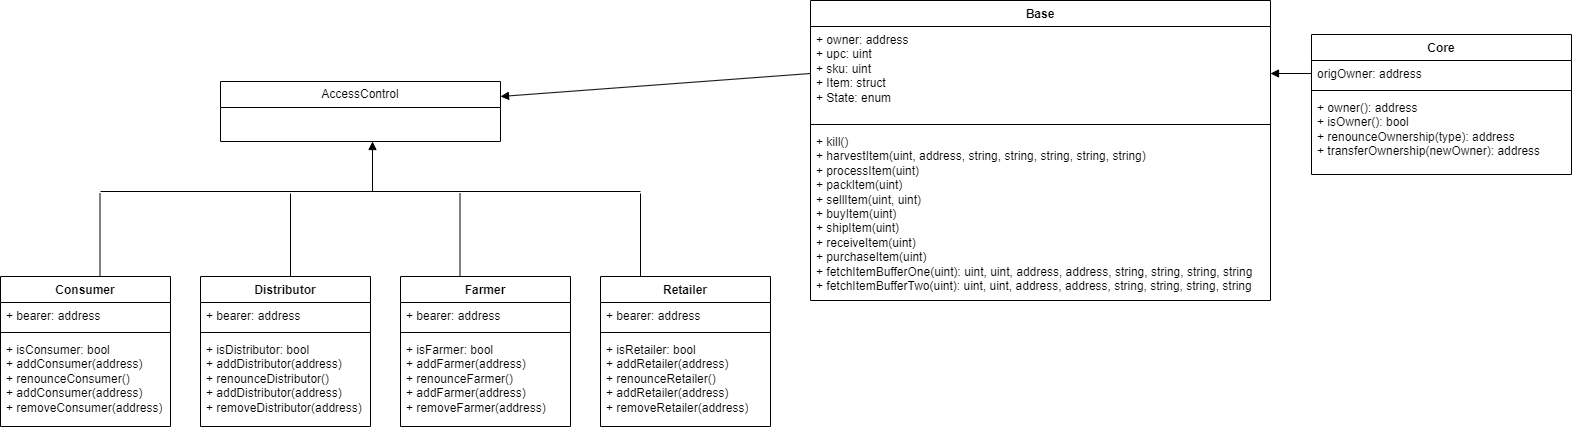

The diagram above was exported from draw.io. Its source (the exported page's mxGraphModel, read from the mxfile embedded in the PNG):
<mxGraphModel dx="2011" dy="1681" grid="1" gridSize="10" guides="1" tooltips="1" connect="1" arrows="1" fold="1" page="1" pageScale="1" pageWidth="1654" pageHeight="1169" math="0" shadow="0">
  <root>
    <mxCell id="0" />
    <mxCell id="1" parent="0" />
    <mxCell id="wN_tOqvXJzbLVsdFia8G-5" value="Core" style="swimlane;fontStyle=1;align=center;verticalAlign=top;childLayout=stackLayout;horizontal=1;startSize=26;horizontalStack=0;resizeParent=1;resizeParentMax=0;resizeLast=0;collapsible=1;marginBottom=0;whiteSpace=wrap;html=1;" parent="1" vertex="1">
      <mxGeometry x="1341" y="333" width="260" height="140" as="geometry" />
    </mxCell>
    <mxCell id="wN_tOqvXJzbLVsdFia8G-6" value="origOwner: address" style="text;strokeColor=none;fillColor=none;align=left;verticalAlign=top;spacingLeft=4;spacingRight=4;overflow=hidden;rotatable=0;points=[[0,0.5],[1,0.5]];portConstraint=eastwest;whiteSpace=wrap;html=1;" parent="wN_tOqvXJzbLVsdFia8G-5" vertex="1">
      <mxGeometry y="26" width="260" height="26" as="geometry" />
    </mxCell>
    <mxCell id="wN_tOqvXJzbLVsdFia8G-7" value="" style="line;strokeWidth=1;fillColor=none;align=left;verticalAlign=middle;spacingTop=-1;spacingLeft=3;spacingRight=3;rotatable=0;labelPosition=right;points=[];portConstraint=eastwest;strokeColor=inherit;" parent="wN_tOqvXJzbLVsdFia8G-5" vertex="1">
      <mxGeometry y="52" width="260" height="8" as="geometry" />
    </mxCell>
    <mxCell id="wN_tOqvXJzbLVsdFia8G-8" value="+ owner(): address&lt;br&gt;+ isOwner(): bool&lt;br&gt;+ renounceOwnership(type): address&lt;br&gt;+ transferOwnership(newOwner): address" style="text;strokeColor=none;fillColor=none;align=left;verticalAlign=top;spacingLeft=4;spacingRight=4;overflow=hidden;rotatable=0;points=[[0,0.5],[1,0.5]];portConstraint=eastwest;whiteSpace=wrap;html=1;" parent="wN_tOqvXJzbLVsdFia8G-5" vertex="1">
      <mxGeometry y="60" width="260" height="80" as="geometry" />
    </mxCell>
    <mxCell id="wN_tOqvXJzbLVsdFia8G-9" value="Base" style="swimlane;fontStyle=1;align=center;verticalAlign=top;childLayout=stackLayout;horizontal=1;startSize=26;horizontalStack=0;resizeParent=1;resizeParentMax=0;resizeLast=0;collapsible=1;marginBottom=0;whiteSpace=wrap;html=1;" parent="1" vertex="1">
      <mxGeometry x="840" y="299" width="460" height="300" as="geometry" />
    </mxCell>
    <mxCell id="wN_tOqvXJzbLVsdFia8G-10" value="+ owner: address&lt;br&gt;+ upc: uint&lt;br&gt;+ sku: uint&lt;br&gt;+ Item: struct&lt;br&gt;+ State: enum" style="text;strokeColor=none;fillColor=none;align=left;verticalAlign=top;spacingLeft=4;spacingRight=4;overflow=hidden;rotatable=0;points=[[0,0.5],[1,0.5]];portConstraint=eastwest;whiteSpace=wrap;html=1;" parent="wN_tOqvXJzbLVsdFia8G-9" vertex="1">
      <mxGeometry y="26" width="460" height="94" as="geometry" />
    </mxCell>
    <mxCell id="wN_tOqvXJzbLVsdFia8G-11" value="" style="line;strokeWidth=1;fillColor=none;align=left;verticalAlign=middle;spacingTop=-1;spacingLeft=3;spacingRight=3;rotatable=0;labelPosition=right;points=[];portConstraint=eastwest;strokeColor=inherit;" parent="wN_tOqvXJzbLVsdFia8G-9" vertex="1">
      <mxGeometry y="120" width="460" height="8" as="geometry" />
    </mxCell>
    <mxCell id="wN_tOqvXJzbLVsdFia8G-12" value="+ kill()&lt;br&gt;+ harvestItem(uint, address, string, string, string, string, string)&lt;br&gt;+ processItem(uint)&lt;br&gt;+ packItem(uint)&lt;br&gt;+ sellItem(uint, uint)&lt;br&gt;+ buyItem(uint)&lt;br&gt;+ shipItem(uint)&lt;br&gt;+ receiveItem(uint)&lt;br&gt;+ purchaseItem(uint)&lt;br&gt;+ fetchItemBufferOne(uint): uint, uint, address, address, string, string, string, string&lt;br&gt;+ fetchItemBufferTwo(uint): uint, uint, address, address, string, string, string, string" style="text;strokeColor=none;fillColor=none;align=left;verticalAlign=top;spacingLeft=4;spacingRight=4;overflow=hidden;rotatable=0;points=[[0,0.5],[1,0.5]];portConstraint=eastwest;whiteSpace=wrap;html=1;" parent="wN_tOqvXJzbLVsdFia8G-9" vertex="1">
      <mxGeometry y="128" width="460" height="172" as="geometry" />
    </mxCell>
    <mxCell id="wN_tOqvXJzbLVsdFia8G-16" value="" style="endArrow=block;endFill=1;html=1;rounded=0;exitX=0;exitY=0.5;exitDx=0;exitDy=0;entryX=1;entryY=0.25;entryDx=0;entryDy=0;" parent="1" source="wN_tOqvXJzbLVsdFia8G-10" target="wN_tOqvXJzbLVsdFia8G-28" edge="1">
      <mxGeometry width="160" relative="1" as="geometry">
        <mxPoint x="180" y="350" as="sourcePoint" />
        <mxPoint x="530" y="293" as="targetPoint" />
      </mxGeometry>
    </mxCell>
    <mxCell id="wN_tOqvXJzbLVsdFia8G-17" value="" style="endArrow=block;endFill=1;html=1;rounded=0;exitX=0;exitY=0.5;exitDx=0;exitDy=0;entryX=1;entryY=0.5;entryDx=0;entryDy=0;" parent="1" source="wN_tOqvXJzbLVsdFia8G-6" target="wN_tOqvXJzbLVsdFia8G-10" edge="1">
      <mxGeometry width="160" relative="1" as="geometry">
        <mxPoint x="1118" y="460" as="sourcePoint" />
        <mxPoint x="1030" y="460" as="targetPoint" />
      </mxGeometry>
    </mxCell>
    <mxCell id="wN_tOqvXJzbLVsdFia8G-28" value="AccessControl" style="swimlane;fontStyle=0;childLayout=stackLayout;horizontal=1;startSize=26;fillColor=none;horizontalStack=0;resizeParent=1;resizeParentMax=0;resizeLast=0;collapsible=1;marginBottom=0;whiteSpace=wrap;html=1;" parent="1" vertex="1">
      <mxGeometry x="250" y="380" width="280" height="60" as="geometry" />
    </mxCell>
    <mxCell id="wN_tOqvXJzbLVsdFia8G-49" value="" style="endArrow=block;endFill=1;html=1;rounded=0;" parent="1" edge="1">
      <mxGeometry width="160" relative="1" as="geometry">
        <mxPoint x="402" y="490" as="sourcePoint" />
        <mxPoint x="402" y="440" as="targetPoint" />
      </mxGeometry>
    </mxCell>
    <mxCell id="wN_tOqvXJzbLVsdFia8G-50" value="" style="endArrow=none;endFill=0;html=1;rounded=0;entryX=0.543;entryY=1.115;entryDx=0;entryDy=0;entryPerimeter=0;" parent="1" edge="1">
      <mxGeometry width="160" relative="1" as="geometry">
        <mxPoint x="320" y="575" as="sourcePoint" />
        <mxPoint x="320" y="492" as="targetPoint" />
      </mxGeometry>
    </mxCell>
    <mxCell id="wN_tOqvXJzbLVsdFia8G-51" value="" style="endArrow=none;endFill=0;html=1;rounded=0;entryX=0.543;entryY=1.115;entryDx=0;entryDy=0;entryPerimeter=0;" parent="1" edge="1">
      <mxGeometry width="160" relative="1" as="geometry">
        <mxPoint x="129.5" y="575" as="sourcePoint" />
        <mxPoint x="129.5" y="492" as="targetPoint" />
      </mxGeometry>
    </mxCell>
    <mxCell id="wN_tOqvXJzbLVsdFia8G-52" value="" style="endArrow=none;endFill=0;html=1;rounded=0;entryX=0.543;entryY=1.115;entryDx=0;entryDy=0;entryPerimeter=0;" parent="1" edge="1">
      <mxGeometry width="160" relative="1" as="geometry">
        <mxPoint x="489.5" y="575" as="sourcePoint" />
        <mxPoint x="489.5" y="492" as="targetPoint" />
      </mxGeometry>
    </mxCell>
    <mxCell id="wN_tOqvXJzbLVsdFia8G-53" value="" style="endArrow=none;endFill=0;html=1;rounded=0;entryX=0.543;entryY=1.115;entryDx=0;entryDy=0;entryPerimeter=0;" parent="1" edge="1">
      <mxGeometry width="160" relative="1" as="geometry">
        <mxPoint x="670" y="575" as="sourcePoint" />
        <mxPoint x="670" y="492" as="targetPoint" />
      </mxGeometry>
    </mxCell>
    <mxCell id="wN_tOqvXJzbLVsdFia8G-54" value="" style="endArrow=none;endFill=0;html=1;rounded=0;" parent="1" edge="1">
      <mxGeometry width="160" relative="1" as="geometry">
        <mxPoint x="130" y="490" as="sourcePoint" />
        <mxPoint x="670" y="490" as="targetPoint" />
      </mxGeometry>
    </mxCell>
    <mxCell id="wN_tOqvXJzbLVsdFia8G-56" value="Consumer" style="swimlane;fontStyle=1;align=center;verticalAlign=top;childLayout=stackLayout;horizontal=1;startSize=26;horizontalStack=0;resizeParent=1;resizeParentMax=0;resizeLast=0;collapsible=1;marginBottom=0;whiteSpace=wrap;html=1;" parent="1" vertex="1">
      <mxGeometry x="30" y="575" width="170" height="150" as="geometry" />
    </mxCell>
    <mxCell id="wN_tOqvXJzbLVsdFia8G-57" value="+ bearer: address" style="text;strokeColor=none;fillColor=none;align=left;verticalAlign=top;spacingLeft=4;spacingRight=4;overflow=hidden;rotatable=0;points=[[0,0.5],[1,0.5]];portConstraint=eastwest;whiteSpace=wrap;html=1;" parent="wN_tOqvXJzbLVsdFia8G-56" vertex="1">
      <mxGeometry y="26" width="170" height="26" as="geometry" />
    </mxCell>
    <mxCell id="wN_tOqvXJzbLVsdFia8G-58" value="" style="line;strokeWidth=1;fillColor=none;align=left;verticalAlign=middle;spacingTop=-1;spacingLeft=3;spacingRight=3;rotatable=0;labelPosition=right;points=[];portConstraint=eastwest;strokeColor=inherit;" parent="wN_tOqvXJzbLVsdFia8G-56" vertex="1">
      <mxGeometry y="52" width="170" height="8" as="geometry" />
    </mxCell>
    <mxCell id="wN_tOqvXJzbLVsdFia8G-59" value="+ isConsumer: bool&lt;br style=&quot;border-color: var(--border-color);&quot;&gt;+ addConsumer(address)&lt;br style=&quot;border-color: var(--border-color);&quot;&gt;+ renounceConsumer()&lt;br style=&quot;border-color: var(--border-color);&quot;&gt;+ addConsumer(address)&lt;br style=&quot;border-color: var(--border-color);&quot;&gt;+ removeConsumer(address)" style="text;strokeColor=none;fillColor=none;align=left;verticalAlign=top;spacingLeft=4;spacingRight=4;overflow=hidden;rotatable=0;points=[[0,0.5],[1,0.5]];portConstraint=eastwest;whiteSpace=wrap;html=1;" parent="wN_tOqvXJzbLVsdFia8G-56" vertex="1">
      <mxGeometry y="60" width="170" height="90" as="geometry" />
    </mxCell>
    <mxCell id="wN_tOqvXJzbLVsdFia8G-60" value="Distributor" style="swimlane;fontStyle=1;align=center;verticalAlign=top;childLayout=stackLayout;horizontal=1;startSize=26;horizontalStack=0;resizeParent=1;resizeParentMax=0;resizeLast=0;collapsible=1;marginBottom=0;whiteSpace=wrap;html=1;" parent="1" vertex="1">
      <mxGeometry x="230" y="575" width="170" height="150" as="geometry" />
    </mxCell>
    <mxCell id="wN_tOqvXJzbLVsdFia8G-61" value="+ bearer: address" style="text;strokeColor=none;fillColor=none;align=left;verticalAlign=top;spacingLeft=4;spacingRight=4;overflow=hidden;rotatable=0;points=[[0,0.5],[1,0.5]];portConstraint=eastwest;whiteSpace=wrap;html=1;" parent="wN_tOqvXJzbLVsdFia8G-60" vertex="1">
      <mxGeometry y="26" width="170" height="26" as="geometry" />
    </mxCell>
    <mxCell id="wN_tOqvXJzbLVsdFia8G-62" value="" style="line;strokeWidth=1;fillColor=none;align=left;verticalAlign=middle;spacingTop=-1;spacingLeft=3;spacingRight=3;rotatable=0;labelPosition=right;points=[];portConstraint=eastwest;strokeColor=inherit;" parent="wN_tOqvXJzbLVsdFia8G-60" vertex="1">
      <mxGeometry y="52" width="170" height="8" as="geometry" />
    </mxCell>
    <mxCell id="wN_tOqvXJzbLVsdFia8G-63" value="+ isDistributor: bool&lt;br style=&quot;border-color: var(--border-color);&quot;&gt;+ addDistributor(address)&lt;br style=&quot;border-color: var(--border-color);&quot;&gt;+ renounceDistributor()&lt;br style=&quot;border-color: var(--border-color);&quot;&gt;+ addDistributor(address)&lt;br style=&quot;border-color: var(--border-color);&quot;&gt;+ removeDistributor(address)" style="text;strokeColor=none;fillColor=none;align=left;verticalAlign=top;spacingLeft=4;spacingRight=4;overflow=hidden;rotatable=0;points=[[0,0.5],[1,0.5]];portConstraint=eastwest;whiteSpace=wrap;html=1;" parent="wN_tOqvXJzbLVsdFia8G-60" vertex="1">
      <mxGeometry y="60" width="170" height="90" as="geometry" />
    </mxCell>
    <mxCell id="wN_tOqvXJzbLVsdFia8G-64" value="Retailer" style="swimlane;fontStyle=1;align=center;verticalAlign=top;childLayout=stackLayout;horizontal=1;startSize=26;horizontalStack=0;resizeParent=1;resizeParentMax=0;resizeLast=0;collapsible=1;marginBottom=0;whiteSpace=wrap;html=1;" parent="1" vertex="1">
      <mxGeometry x="630" y="575" width="170" height="150" as="geometry" />
    </mxCell>
    <mxCell id="wN_tOqvXJzbLVsdFia8G-65" value="+ bearer: address" style="text;strokeColor=none;fillColor=none;align=left;verticalAlign=top;spacingLeft=4;spacingRight=4;overflow=hidden;rotatable=0;points=[[0,0.5],[1,0.5]];portConstraint=eastwest;whiteSpace=wrap;html=1;" parent="wN_tOqvXJzbLVsdFia8G-64" vertex="1">
      <mxGeometry y="26" width="170" height="26" as="geometry" />
    </mxCell>
    <mxCell id="wN_tOqvXJzbLVsdFia8G-66" value="" style="line;strokeWidth=1;fillColor=none;align=left;verticalAlign=middle;spacingTop=-1;spacingLeft=3;spacingRight=3;rotatable=0;labelPosition=right;points=[];portConstraint=eastwest;strokeColor=inherit;" parent="wN_tOqvXJzbLVsdFia8G-64" vertex="1">
      <mxGeometry y="52" width="170" height="8" as="geometry" />
    </mxCell>
    <mxCell id="wN_tOqvXJzbLVsdFia8G-67" value="+ isRetailer: bool&lt;br style=&quot;border-color: var(--border-color);&quot;&gt;+ addRetailer(address)&lt;br style=&quot;border-color: var(--border-color);&quot;&gt;+ renounceRetailer()&lt;br style=&quot;border-color: var(--border-color);&quot;&gt;+ addRetailer(address)&lt;br style=&quot;border-color: var(--border-color);&quot;&gt;+ removeRetailer(address)" style="text;strokeColor=none;fillColor=none;align=left;verticalAlign=top;spacingLeft=4;spacingRight=4;overflow=hidden;rotatable=0;points=[[0,0.5],[1,0.5]];portConstraint=eastwest;whiteSpace=wrap;html=1;" parent="wN_tOqvXJzbLVsdFia8G-64" vertex="1">
      <mxGeometry y="60" width="170" height="90" as="geometry" />
    </mxCell>
    <mxCell id="wN_tOqvXJzbLVsdFia8G-70" value="Farmer" style="swimlane;fontStyle=1;align=center;verticalAlign=top;childLayout=stackLayout;horizontal=1;startSize=26;horizontalStack=0;resizeParent=1;resizeParentMax=0;resizeLast=0;collapsible=1;marginBottom=0;whiteSpace=wrap;html=1;" parent="1" vertex="1">
      <mxGeometry x="430" y="575" width="170" height="150" as="geometry" />
    </mxCell>
    <mxCell id="wN_tOqvXJzbLVsdFia8G-71" value="+ bearer: address" style="text;strokeColor=none;fillColor=none;align=left;verticalAlign=top;spacingLeft=4;spacingRight=4;overflow=hidden;rotatable=0;points=[[0,0.5],[1,0.5]];portConstraint=eastwest;whiteSpace=wrap;html=1;" parent="wN_tOqvXJzbLVsdFia8G-70" vertex="1">
      <mxGeometry y="26" width="170" height="26" as="geometry" />
    </mxCell>
    <mxCell id="wN_tOqvXJzbLVsdFia8G-72" value="" style="line;strokeWidth=1;fillColor=none;align=left;verticalAlign=middle;spacingTop=-1;spacingLeft=3;spacingRight=3;rotatable=0;labelPosition=right;points=[];portConstraint=eastwest;strokeColor=inherit;" parent="wN_tOqvXJzbLVsdFia8G-70" vertex="1">
      <mxGeometry y="52" width="170" height="8" as="geometry" />
    </mxCell>
    <mxCell id="wN_tOqvXJzbLVsdFia8G-73" value="+ isFarmer: bool&lt;br style=&quot;border-color: var(--border-color);&quot;&gt;+ addFarmer(address)&lt;br style=&quot;border-color: var(--border-color);&quot;&gt;+ renounceFarmer()&lt;br style=&quot;border-color: var(--border-color);&quot;&gt;+ addFarmer(address)&lt;br style=&quot;border-color: var(--border-color);&quot;&gt;+ removeFarmer(address)" style="text;strokeColor=none;fillColor=none;align=left;verticalAlign=top;spacingLeft=4;spacingRight=4;overflow=hidden;rotatable=0;points=[[0,0.5],[1,0.5]];portConstraint=eastwest;whiteSpace=wrap;html=1;" parent="wN_tOqvXJzbLVsdFia8G-70" vertex="1">
      <mxGeometry y="60" width="170" height="90" as="geometry" />
    </mxCell>
  </root>
</mxGraphModel>